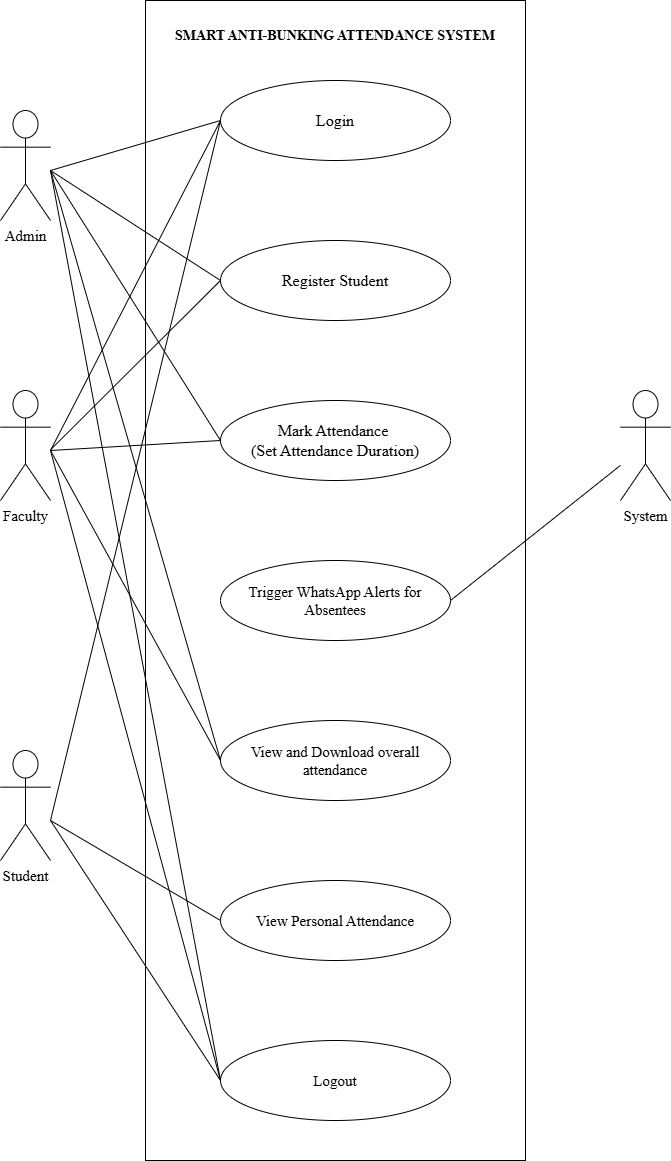

The diagram above was exported from draw.io. Its source (the exported page's mxGraphModel, read from the mxfile embedded in the PNG):
<mxGraphModel dx="2605" dy="1275" grid="1" gridSize="10" guides="1" tooltips="1" connect="1" arrows="1" fold="1" page="1" pageScale="1" pageWidth="850" pageHeight="1100" math="0" shadow="0">
  <root>
    <mxCell id="0" />
    <mxCell id="1" parent="0" />
    <mxCell id="6Vdg178rnvaSb8ruMSg_-1" parent="1" style="shape=umlActor;verticalLabelPosition=bottom;verticalAlign=top;html=1;" value="&lt;font face=&quot;Times New Roman&quot; style=&quot;font-size: 15px;&quot;&gt;Admin&lt;/font&gt;" vertex="1">
      <mxGeometry height="110" width="50" x="90" y="130" as="geometry" />
    </mxCell>
    <mxCell id="iRzMY69QEIhBrRxtDiY4-1" parent="1" style="rounded=0;whiteSpace=wrap;html=1;" value="" vertex="1">
      <mxGeometry height="1160" width="380" x="235" y="20" as="geometry" />
    </mxCell>
    <mxCell id="iRzMY69QEIhBrRxtDiY4-2" parent="1" style="ellipse;whiteSpace=wrap;html=1;" value="&lt;font face=&quot;Times New Roman&quot; style=&quot;font-size: 16px;&quot;&gt;Login&lt;/font&gt;" vertex="1">
      <mxGeometry height="80" width="230" x="310" y="100" as="geometry" />
    </mxCell>
    <mxCell id="iRzMY69QEIhBrRxtDiY4-3" parent="1" style="ellipse;whiteSpace=wrap;html=1;" value="&lt;font face=&quot;Times New Roman&quot; style=&quot;font-size: 16px;&quot;&gt;Register Student&lt;/font&gt;" vertex="1">
      <mxGeometry height="80" width="230" x="310" y="260" as="geometry" />
    </mxCell>
    <mxCell id="iRzMY69QEIhBrRxtDiY4-5" parent="1" style="ellipse;whiteSpace=wrap;html=1;" value="&lt;font face=&quot;Times New Roman&quot; style=&quot;font-size: 16px;&quot;&gt;Mark Attendance&amp;nbsp;&lt;/font&gt;&lt;div&gt;&lt;font face=&quot;Times New Roman&quot; style=&quot;font-size: 16px;&quot;&gt;(Set Attendance Duration)&lt;/font&gt;&lt;/div&gt;" vertex="1">
      <mxGeometry height="80" width="230" x="310" y="420" as="geometry" />
    </mxCell>
    <mxCell id="iRzMY69QEIhBrRxtDiY4-7" parent="1" style="ellipse;whiteSpace=wrap;html=1;" value="&lt;font style=&quot;font-size: 15px;&quot; face=&quot;Times New Roman&quot;&gt;Trigger WhatsApp Alerts for Absentees&lt;/font&gt;" vertex="1">
      <mxGeometry height="80" width="230" x="310" y="580" as="geometry" />
    </mxCell>
    <mxCell id="iRzMY69QEIhBrRxtDiY4-9" parent="1" style="ellipse;whiteSpace=wrap;html=1;" value="&lt;font face=&quot;Times New Roman&quot; style=&quot;font-size: 15px;&quot;&gt;View and Download overall attendance&lt;/font&gt;" vertex="1">
      <mxGeometry height="80" width="230" x="310" y="740" as="geometry" />
    </mxCell>
    <mxCell id="iRzMY69QEIhBrRxtDiY4-11" parent="1" style="ellipse;whiteSpace=wrap;html=1;" value="&lt;font face=&quot;Times New Roman&quot; style=&quot;font-size: 15px;&quot;&gt;View Personal Attendance&lt;/font&gt;" vertex="1">
      <mxGeometry height="80" width="230" x="310" y="900" as="geometry" />
    </mxCell>
    <object label="&lt;h3&gt;&lt;font face=&quot;Times New Roman&quot; style=&quot;font-size: 14px;&quot;&gt;SMART ANTI-BUNKING ATTENDANCE SYSTEM&lt;/font&gt;&lt;/h3&gt;" id="d9Bn-tMTPxf5OD-J2Slv-1">
      <mxCell parent="1" style="text;html=1;whiteSpace=wrap;strokeColor=none;fillColor=none;align=center;verticalAlign=middle;rounded=0;" vertex="1">
        <mxGeometry height="30" width="330" x="260" y="40" as="geometry" />
      </mxCell>
    </object>
    <mxCell id="d9Bn-tMTPxf5OD-J2Slv-2" parent="1" style="shape=umlActor;verticalLabelPosition=bottom;verticalAlign=top;html=1;outlineConnect=0;" value="&lt;font face=&quot;Times New Roman&quot; style=&quot;font-size: 15px;&quot;&gt;Faculty&lt;/font&gt;" vertex="1">
      <mxGeometry height="110" width="50" x="90" y="410" as="geometry" />
    </mxCell>
    <mxCell id="d9Bn-tMTPxf5OD-J2Slv-6" parent="1" style="shape=umlActor;verticalLabelPosition=bottom;verticalAlign=top;html=1;outlineConnect=0;" value="&lt;font face=&quot;Times New Roman&quot; style=&quot;font-size: 15px;&quot;&gt;Student&lt;/font&gt;" vertex="1">
      <mxGeometry height="110" width="50" x="90" y="770" as="geometry" />
    </mxCell>
    <mxCell id="d9Bn-tMTPxf5OD-J2Slv-7" parent="1" style="shape=umlActor;verticalLabelPosition=bottom;verticalAlign=top;html=1;outlineConnect=0;" value="&lt;font face=&quot;Times New Roman&quot; style=&quot;font-size: 15px;&quot;&gt;System&lt;/font&gt;" vertex="1">
      <mxGeometry height="110" width="50" x="710" y="410" as="geometry" />
    </mxCell>
    <mxCell id="d9Bn-tMTPxf5OD-J2Slv-9" edge="1" parent="1" style="endArrow=none;html=1;rounded=0;entryX=0;entryY=0.5;entryDx=0;entryDy=0;" target="iRzMY69QEIhBrRxtDiY4-2" value="">
      <mxGeometry height="50" relative="1" width="50" as="geometry">
        <mxPoint x="140" y="190" as="sourcePoint" />
        <mxPoint x="200" y="180" as="targetPoint" />
      </mxGeometry>
    </mxCell>
    <mxCell id="d9Bn-tMTPxf5OD-J2Slv-10" edge="1" parent="1" style="endArrow=none;html=1;rounded=0;startSize=6;" value="">
      <mxGeometry height="50" relative="1" width="50" as="geometry">
        <mxPoint x="140" y="470" as="sourcePoint" />
        <mxPoint x="310" y="140" as="targetPoint" />
      </mxGeometry>
    </mxCell>
    <mxCell id="d9Bn-tMTPxf5OD-J2Slv-11" edge="1" parent="1" style="endArrow=none;html=1;rounded=0;" target="d9Bn-tMTPxf5OD-J2Slv-7" value="">
      <mxGeometry height="50" relative="1" width="50" as="geometry">
        <mxPoint x="540" y="620" as="sourcePoint" />
        <mxPoint x="690" y="500" as="targetPoint" />
      </mxGeometry>
    </mxCell>
    <mxCell id="d9Bn-tMTPxf5OD-J2Slv-12" edge="1" parent="1" style="endArrow=none;html=1;rounded=0;entryX=0;entryY=0.5;entryDx=0;entryDy=0;" target="iRzMY69QEIhBrRxtDiY4-2" value="">
      <mxGeometry height="50" relative="1" width="50" as="geometry">
        <mxPoint x="140" y="840" as="sourcePoint" />
        <mxPoint x="190" y="790" as="targetPoint" />
      </mxGeometry>
    </mxCell>
    <mxCell id="d9Bn-tMTPxf5OD-J2Slv-13" edge="1" parent="1" style="endArrow=none;html=1;rounded=0;entryX=0;entryY=0.5;entryDx=0;entryDy=0;" target="iRzMY69QEIhBrRxtDiY4-3" value="">
      <mxGeometry height="50" relative="1" width="50" as="geometry">
        <mxPoint x="140" y="190" as="sourcePoint" />
        <mxPoint x="190" y="140" as="targetPoint" />
      </mxGeometry>
    </mxCell>
    <mxCell id="d9Bn-tMTPxf5OD-J2Slv-14" edge="1" parent="1" source="iRzMY69QEIhBrRxtDiY4-3" style="endArrow=none;html=1;rounded=0;exitX=0;exitY=0.5;exitDx=0;exitDy=0;" value="">
      <mxGeometry height="50" relative="1" width="50" as="geometry">
        <mxPoint x="225" y="360.0042857142858" as="sourcePoint" />
        <mxPoint x="140" y="469.29" as="targetPoint" />
      </mxGeometry>
    </mxCell>
    <mxCell id="d9Bn-tMTPxf5OD-J2Slv-15" edge="1" parent="1" style="endArrow=none;html=1;rounded=0;entryX=0;entryY=0.5;entryDx=0;entryDy=0;" target="iRzMY69QEIhBrRxtDiY4-5" value="">
      <mxGeometry height="50" relative="1" width="50" as="geometry">
        <mxPoint x="140" y="470" as="sourcePoint" />
        <mxPoint x="190" y="420" as="targetPoint" />
      </mxGeometry>
    </mxCell>
    <mxCell id="d9Bn-tMTPxf5OD-J2Slv-16" edge="1" parent="1" style="endArrow=none;html=1;rounded=0;entryX=0;entryY=0.5;entryDx=0;entryDy=0;" target="iRzMY69QEIhBrRxtDiY4-11" value="">
      <mxGeometry height="50" relative="1" width="50" as="geometry">
        <mxPoint x="140" y="840" as="sourcePoint" />
        <mxPoint x="190" y="790" as="targetPoint" />
      </mxGeometry>
    </mxCell>
    <mxCell id="d9Bn-tMTPxf5OD-J2Slv-17" edge="1" parent="1" style="endArrow=none;html=1;rounded=0;entryX=0;entryY=0.5;entryDx=0;entryDy=0;" target="iRzMY69QEIhBrRxtDiY4-9" value="">
      <mxGeometry height="50" relative="1" width="50" as="geometry">
        <mxPoint x="140" y="470" as="sourcePoint" />
        <mxPoint x="190" y="420" as="targetPoint" />
      </mxGeometry>
    </mxCell>
    <mxCell id="d9Bn-tMTPxf5OD-J2Slv-21" edge="1" parent="1" style="endArrow=none;html=1;rounded=0;" value="">
      <mxGeometry height="50" relative="1" width="50" as="geometry">
        <mxPoint x="310" y="460" as="sourcePoint" />
        <mxPoint x="140.00333333333373" y="190" as="targetPoint" />
      </mxGeometry>
    </mxCell>
    <mxCell id="d9Bn-tMTPxf5OD-J2Slv-22" edge="1" parent="1" style="endArrow=none;html=1;rounded=0;entryX=0;entryY=0.5;entryDx=0;entryDy=0;" target="iRzMY69QEIhBrRxtDiY4-9" value="">
      <mxGeometry height="50" relative="1" width="50" as="geometry">
        <mxPoint x="140" y="190" as="sourcePoint" />
        <mxPoint x="310" y="780" as="targetPoint" />
      </mxGeometry>
    </mxCell>
    <mxCell id="d9Bn-tMTPxf5OD-J2Slv-24" parent="1" style="ellipse;whiteSpace=wrap;html=1;" value="&lt;font face=&quot;Times New Roman&quot; style=&quot;font-size: 15px;&quot;&gt;Logout&lt;/font&gt;" vertex="1">
      <mxGeometry height="80" width="230" x="310" y="1060" as="geometry" />
    </mxCell>
    <mxCell id="d9Bn-tMTPxf5OD-J2Slv-26" edge="1" parent="1" style="endArrow=none;html=1;rounded=0;entryX=0;entryY=0.5;entryDx=0;entryDy=0;" target="d9Bn-tMTPxf5OD-J2Slv-24" value="">
      <mxGeometry height="50" relative="1" width="50" as="geometry">
        <mxPoint x="140" y="190" as="sourcePoint" />
        <mxPoint x="190" y="140" as="targetPoint" />
      </mxGeometry>
    </mxCell>
    <mxCell id="d9Bn-tMTPxf5OD-J2Slv-27" edge="1" parent="1" style="endArrow=none;html=1;rounded=0;exitX=0.5;exitY=1;exitDx=0;exitDy=0;entryX=0;entryY=0.5;entryDx=0;entryDy=0;" target="d9Bn-tMTPxf5OD-J2Slv-24" value="">
      <mxGeometry height="50" relative="1" width="50" as="geometry">
        <mxPoint x="140" y="470" as="sourcePoint" />
        <mxPoint x="295" y="270" as="targetPoint" />
      </mxGeometry>
    </mxCell>
    <mxCell id="d9Bn-tMTPxf5OD-J2Slv-29" edge="1" parent="1" style="endArrow=none;html=1;rounded=0;entryX=0;entryY=0.5;entryDx=0;entryDy=0;" target="d9Bn-tMTPxf5OD-J2Slv-24" value="">
      <mxGeometry height="50" relative="1" width="50" as="geometry">
        <mxPoint x="140" y="840" as="sourcePoint" />
        <mxPoint x="370" y="1050" as="targetPoint" />
      </mxGeometry>
    </mxCell>
  </root>
</mxGraphModel>